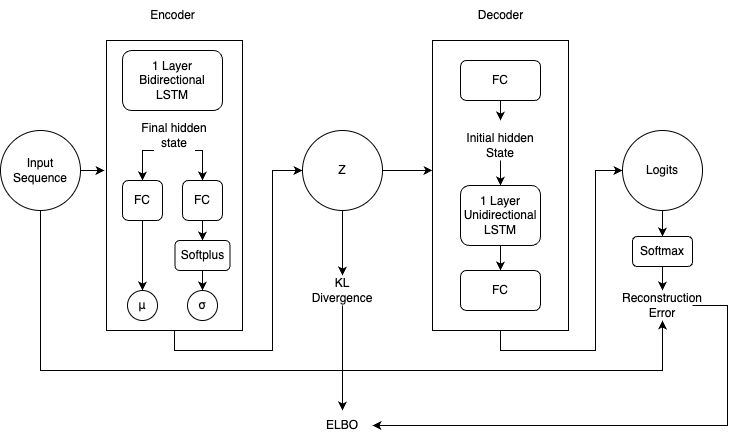

The diagram above was exported from draw.io. Its source (the exported page's mxGraphModel, read from the mxfile embedded in the PNG):
<mxGraphModel dx="1026" dy="655" grid="1" gridSize="10" guides="1" tooltips="1" connect="1" arrows="1" fold="1" page="1" pageScale="1" pageWidth="827" pageHeight="1169" math="0" shadow="0">
  <root>
    <mxCell id="WIyWlLk6GJQsqaUBKTNV-0" />
    <mxCell id="WIyWlLk6GJQsqaUBKTNV-1" parent="WIyWlLk6GJQsqaUBKTNV-0" />
    <mxCell id="nagJX6nqtgbBZ6zAFALt-80" style="edgeStyle=orthogonalEdgeStyle;rounded=0;orthogonalLoop=1;jettySize=auto;html=1;exitX=0.5;exitY=1;exitDx=0;exitDy=0;entryX=0;entryY=0.5;entryDx=0;entryDy=0;" parent="WIyWlLk6GJQsqaUBKTNV-1" source="nagJX6nqtgbBZ6zAFALt-1" target="nagJX6nqtgbBZ6zAFALt-12" edge="1">
      <mxGeometry relative="1" as="geometry" />
    </mxCell>
    <mxCell id="nagJX6nqtgbBZ6zAFALt-1" value="" style="rounded=0;whiteSpace=wrap;html=1;" parent="WIyWlLk6GJQsqaUBKTNV-1" vertex="1">
      <mxGeometry x="169" y="200" width="136" height="290" as="geometry" />
    </mxCell>
    <mxCell id="WIyWlLk6GJQsqaUBKTNV-7" value="1 Layer Bidirectional LSTM" style="rounded=1;whiteSpace=wrap;html=1;fontSize=12;glass=0;strokeWidth=1;shadow=0;" parent="WIyWlLk6GJQsqaUBKTNV-1" vertex="1">
      <mxGeometry x="185" y="210" width="100" height="60" as="geometry" />
    </mxCell>
    <mxCell id="nagJX6nqtgbBZ6zAFALt-39" style="edgeStyle=orthogonalEdgeStyle;rounded=0;orthogonalLoop=1;jettySize=auto;html=1;exitX=0.5;exitY=1;exitDx=0;exitDy=0;" parent="WIyWlLk6GJQsqaUBKTNV-1" source="nagJX6nqtgbBZ6zAFALt-2" target="nagJX6nqtgbBZ6zAFALt-31" edge="1">
      <mxGeometry relative="1" as="geometry" />
    </mxCell>
    <mxCell id="nagJX6nqtgbBZ6zAFALt-2" value="FC" style="rounded=1;whiteSpace=wrap;html=1;" parent="WIyWlLk6GJQsqaUBKTNV-1" vertex="1">
      <mxGeometry x="185" y="340" width="40" height="40" as="geometry" />
    </mxCell>
    <mxCell id="nagJX6nqtgbBZ6zAFALt-36" style="edgeStyle=orthogonalEdgeStyle;rounded=0;orthogonalLoop=1;jettySize=auto;html=1;exitX=0.5;exitY=1;exitDx=0;exitDy=0;entryX=0.5;entryY=0;entryDx=0;entryDy=0;" parent="WIyWlLk6GJQsqaUBKTNV-1" source="nagJX6nqtgbBZ6zAFALt-3" target="nagJX6nqtgbBZ6zAFALt-35" edge="1">
      <mxGeometry relative="1" as="geometry" />
    </mxCell>
    <mxCell id="nagJX6nqtgbBZ6zAFALt-3" value="FC" style="rounded=1;whiteSpace=wrap;html=1;" parent="WIyWlLk6GJQsqaUBKTNV-1" vertex="1">
      <mxGeometry x="245" y="340" width="40" height="40" as="geometry" />
    </mxCell>
    <mxCell id="nagJX6nqtgbBZ6zAFALt-5" value="Encoder" style="text;html=1;align=center;verticalAlign=middle;resizable=0;points=[];autosize=1;strokeColor=none;fillColor=none;" parent="WIyWlLk6GJQsqaUBKTNV-1" vertex="1">
      <mxGeometry x="200" y="160" width="70" height="30" as="geometry" />
    </mxCell>
    <mxCell id="nagJX6nqtgbBZ6zAFALt-10" style="edgeStyle=orthogonalEdgeStyle;rounded=0;orthogonalLoop=1;jettySize=auto;html=1;exitX=0.25;exitY=1;exitDx=0;exitDy=0;entryX=0.5;entryY=0;entryDx=0;entryDy=0;" parent="WIyWlLk6GJQsqaUBKTNV-1" source="nagJX6nqtgbBZ6zAFALt-9" target="nagJX6nqtgbBZ6zAFALt-2" edge="1">
      <mxGeometry relative="1" as="geometry" />
    </mxCell>
    <mxCell id="nagJX6nqtgbBZ6zAFALt-11" style="edgeStyle=orthogonalEdgeStyle;rounded=0;orthogonalLoop=1;jettySize=auto;html=1;exitX=0.75;exitY=1;exitDx=0;exitDy=0;entryX=0.5;entryY=0;entryDx=0;entryDy=0;" parent="WIyWlLk6GJQsqaUBKTNV-1" source="nagJX6nqtgbBZ6zAFALt-9" target="nagJX6nqtgbBZ6zAFALt-3" edge="1">
      <mxGeometry relative="1" as="geometry" />
    </mxCell>
    <mxCell id="nagJX6nqtgbBZ6zAFALt-9" value="Final hidden state" style="text;html=1;strokeColor=none;fillColor=none;align=center;verticalAlign=middle;whiteSpace=wrap;rounded=0;" parent="WIyWlLk6GJQsqaUBKTNV-1" vertex="1">
      <mxGeometry x="196" y="280" width="82" height="30" as="geometry" />
    </mxCell>
    <mxCell id="nagJX6nqtgbBZ6zAFALt-89" style="edgeStyle=orthogonalEdgeStyle;rounded=0;orthogonalLoop=1;jettySize=auto;html=1;entryX=0.5;entryY=0;entryDx=0;entryDy=0;" parent="WIyWlLk6GJQsqaUBKTNV-1" source="nagJX6nqtgbBZ6zAFALt-12" target="nagJX6nqtgbBZ6zAFALt-54" edge="1">
      <mxGeometry relative="1" as="geometry" />
    </mxCell>
    <mxCell id="nagJX6nqtgbBZ6zAFALt-12" value="Z" style="ellipse;whiteSpace=wrap;html=1;aspect=fixed;" parent="WIyWlLk6GJQsqaUBKTNV-1" vertex="1">
      <mxGeometry x="365" y="290" width="80" height="80" as="geometry" />
    </mxCell>
    <mxCell id="nagJX6nqtgbBZ6zAFALt-31" value="μ" style="ellipse;whiteSpace=wrap;html=1;aspect=fixed;" parent="WIyWlLk6GJQsqaUBKTNV-1" vertex="1">
      <mxGeometry x="190" y="450" width="30" height="30" as="geometry" />
    </mxCell>
    <mxCell id="nagJX6nqtgbBZ6zAFALt-32" value="σ" style="ellipse;whiteSpace=wrap;html=1;aspect=fixed;" parent="WIyWlLk6GJQsqaUBKTNV-1" vertex="1">
      <mxGeometry x="250" y="450" width="30" height="30" as="geometry" />
    </mxCell>
    <mxCell id="nagJX6nqtgbBZ6zAFALt-37" style="edgeStyle=orthogonalEdgeStyle;rounded=0;orthogonalLoop=1;jettySize=auto;html=1;exitX=0.5;exitY=1;exitDx=0;exitDy=0;entryX=0.5;entryY=0;entryDx=0;entryDy=0;" parent="WIyWlLk6GJQsqaUBKTNV-1" source="nagJX6nqtgbBZ6zAFALt-35" target="nagJX6nqtgbBZ6zAFALt-32" edge="1">
      <mxGeometry relative="1" as="geometry" />
    </mxCell>
    <mxCell id="nagJX6nqtgbBZ6zAFALt-35" value="Softplus" style="rounded=1;whiteSpace=wrap;html=1;" parent="WIyWlLk6GJQsqaUBKTNV-1" vertex="1">
      <mxGeometry x="237.5" y="400" width="55" height="30" as="geometry" />
    </mxCell>
    <mxCell id="nagJX6nqtgbBZ6zAFALt-91" style="edgeStyle=orthogonalEdgeStyle;rounded=0;orthogonalLoop=1;jettySize=auto;html=1;exitX=0.5;exitY=1;exitDx=0;exitDy=0;entryX=0.5;entryY=0;entryDx=0;entryDy=0;" parent="WIyWlLk6GJQsqaUBKTNV-1" source="nagJX6nqtgbBZ6zAFALt-54" target="nagJX6nqtgbBZ6zAFALt-90" edge="1">
      <mxGeometry relative="1" as="geometry" />
    </mxCell>
    <mxCell id="nagJX6nqtgbBZ6zAFALt-54" value="KL Divergence" style="text;html=1;strokeColor=none;fillColor=none;align=center;verticalAlign=middle;whiteSpace=wrap;rounded=0;" parent="WIyWlLk6GJQsqaUBKTNV-1" vertex="1">
      <mxGeometry x="375" y="435" width="60" height="30" as="geometry" />
    </mxCell>
    <mxCell id="nagJX6nqtgbBZ6zAFALt-82" style="edgeStyle=orthogonalEdgeStyle;rounded=0;orthogonalLoop=1;jettySize=auto;html=1;exitX=0.5;exitY=1;exitDx=0;exitDy=0;entryX=0;entryY=0.5;entryDx=0;entryDy=0;" parent="WIyWlLk6GJQsqaUBKTNV-1" source="nagJX6nqtgbBZ6zAFALt-56" target="nagJX6nqtgbBZ6zAFALt-69" edge="1">
      <mxGeometry relative="1" as="geometry" />
    </mxCell>
    <mxCell id="nagJX6nqtgbBZ6zAFALt-56" value="" style="rounded=0;whiteSpace=wrap;html=1;" parent="WIyWlLk6GJQsqaUBKTNV-1" vertex="1">
      <mxGeometry x="495" y="200" width="136" height="290" as="geometry" />
    </mxCell>
    <mxCell id="nagJX6nqtgbBZ6zAFALt-63" style="edgeStyle=orthogonalEdgeStyle;rounded=0;orthogonalLoop=1;jettySize=auto;html=1;entryX=0.5;entryY=0;entryDx=0;entryDy=0;" parent="WIyWlLk6GJQsqaUBKTNV-1" source="nagJX6nqtgbBZ6zAFALt-57" edge="1">
      <mxGeometry relative="1" as="geometry">
        <mxPoint x="563" y="280" as="targetPoint" />
      </mxGeometry>
    </mxCell>
    <mxCell id="nagJX6nqtgbBZ6zAFALt-57" value="FC" style="rounded=1;whiteSpace=wrap;html=1;" parent="WIyWlLk6GJQsqaUBKTNV-1" vertex="1">
      <mxGeometry x="523" y="220" width="80" height="40" as="geometry" />
    </mxCell>
    <mxCell id="nagJX6nqtgbBZ6zAFALt-60" value="Decoder" style="text;html=1;align=center;verticalAlign=middle;resizable=0;points=[];autosize=1;strokeColor=none;fillColor=none;" parent="WIyWlLk6GJQsqaUBKTNV-1" vertex="1">
      <mxGeometry x="528" y="160" width="70" height="30" as="geometry" />
    </mxCell>
    <mxCell id="nagJX6nqtgbBZ6zAFALt-65" style="edgeStyle=orthogonalEdgeStyle;rounded=0;orthogonalLoop=1;jettySize=auto;html=1;exitX=0.5;exitY=1;exitDx=0;exitDy=0;entryX=0.5;entryY=0;entryDx=0;entryDy=0;" parent="WIyWlLk6GJQsqaUBKTNV-1" target="nagJX6nqtgbBZ6zAFALt-64" edge="1">
      <mxGeometry relative="1" as="geometry">
        <mxPoint x="563" y="320" as="sourcePoint" />
      </mxGeometry>
    </mxCell>
    <mxCell id="nagJX6nqtgbBZ6zAFALt-67" style="edgeStyle=orthogonalEdgeStyle;rounded=0;orthogonalLoop=1;jettySize=auto;html=1;entryX=0.5;entryY=0;entryDx=0;entryDy=0;" parent="WIyWlLk6GJQsqaUBKTNV-1" source="nagJX6nqtgbBZ6zAFALt-64" target="nagJX6nqtgbBZ6zAFALt-66" edge="1">
      <mxGeometry relative="1" as="geometry" />
    </mxCell>
    <mxCell id="nagJX6nqtgbBZ6zAFALt-64" value="1 Layer Unidirectional LSTM" style="rounded=1;whiteSpace=wrap;html=1;" parent="WIyWlLk6GJQsqaUBKTNV-1" vertex="1">
      <mxGeometry x="523" y="345" width="80" height="60" as="geometry" />
    </mxCell>
    <mxCell id="nagJX6nqtgbBZ6zAFALt-66" value="FC" style="rounded=1;whiteSpace=wrap;html=1;" parent="WIyWlLk6GJQsqaUBKTNV-1" vertex="1">
      <mxGeometry x="523" y="430" width="80" height="40" as="geometry" />
    </mxCell>
    <mxCell id="nagJX6nqtgbBZ6zAFALt-96" style="edgeStyle=orthogonalEdgeStyle;rounded=0;orthogonalLoop=1;jettySize=auto;html=1;exitX=0.5;exitY=1;exitDx=0;exitDy=0;entryX=0.5;entryY=0;entryDx=0;entryDy=0;" parent="WIyWlLk6GJQsqaUBKTNV-1" source="nagJX6nqtgbBZ6zAFALt-69" target="nagJX6nqtgbBZ6zAFALt-95" edge="1">
      <mxGeometry relative="1" as="geometry" />
    </mxCell>
    <mxCell id="nagJX6nqtgbBZ6zAFALt-69" value="Logits" style="ellipse;whiteSpace=wrap;html=1;" parent="WIyWlLk6GJQsqaUBKTNV-1" vertex="1">
      <mxGeometry x="685" y="290" width="80" height="80" as="geometry" />
    </mxCell>
    <mxCell id="nagJX6nqtgbBZ6zAFALt-77" value="Initial hidden State" style="text;html=1;strokeColor=none;fillColor=none;align=center;verticalAlign=middle;whiteSpace=wrap;rounded=0;" parent="WIyWlLk6GJQsqaUBKTNV-1" vertex="1">
      <mxGeometry x="518" y="290" width="90" height="30" as="geometry" />
    </mxCell>
    <mxCell id="nagJX6nqtgbBZ6zAFALt-81" style="edgeStyle=orthogonalEdgeStyle;rounded=0;orthogonalLoop=1;jettySize=auto;html=1;exitX=1;exitY=0.5;exitDx=0;exitDy=0;entryX=0;entryY=0.448;entryDx=0;entryDy=0;entryPerimeter=0;" parent="WIyWlLk6GJQsqaUBKTNV-1" source="nagJX6nqtgbBZ6zAFALt-12" target="nagJX6nqtgbBZ6zAFALt-56" edge="1">
      <mxGeometry relative="1" as="geometry" />
    </mxCell>
    <mxCell id="nagJX6nqtgbBZ6zAFALt-88" style="edgeStyle=orthogonalEdgeStyle;rounded=0;orthogonalLoop=1;jettySize=auto;html=1;entryX=0.5;entryY=1;entryDx=0;entryDy=0;" parent="WIyWlLk6GJQsqaUBKTNV-1" source="nagJX6nqtgbBZ6zAFALt-83" target="nagJX6nqtgbBZ6zAFALt-86" edge="1">
      <mxGeometry relative="1" as="geometry">
        <Array as="points">
          <mxPoint x="103" y="530" />
          <mxPoint x="725" y="530" />
        </Array>
      </mxGeometry>
    </mxCell>
    <mxCell id="nagJX6nqtgbBZ6zAFALt-83" value="Input Sequence" style="ellipse;whiteSpace=wrap;html=1;aspect=fixed;" parent="WIyWlLk6GJQsqaUBKTNV-1" vertex="1">
      <mxGeometry x="63" y="290" width="80" height="80" as="geometry" />
    </mxCell>
    <mxCell id="nagJX6nqtgbBZ6zAFALt-85" style="edgeStyle=orthogonalEdgeStyle;rounded=0;orthogonalLoop=1;jettySize=auto;html=1;exitX=1;exitY=0.5;exitDx=0;exitDy=0;entryX=-0.015;entryY=0.448;entryDx=0;entryDy=0;entryPerimeter=0;" parent="WIyWlLk6GJQsqaUBKTNV-1" source="nagJX6nqtgbBZ6zAFALt-83" target="nagJX6nqtgbBZ6zAFALt-1" edge="1">
      <mxGeometry relative="1" as="geometry" />
    </mxCell>
    <mxCell id="nagJX6nqtgbBZ6zAFALt-98" style="edgeStyle=orthogonalEdgeStyle;rounded=0;orthogonalLoop=1;jettySize=auto;html=1;entryX=1;entryY=0.5;entryDx=0;entryDy=0;" parent="WIyWlLk6GJQsqaUBKTNV-1" source="nagJX6nqtgbBZ6zAFALt-86" target="nagJX6nqtgbBZ6zAFALt-90" edge="1">
      <mxGeometry relative="1" as="geometry">
        <Array as="points">
          <mxPoint x="790" y="465" />
          <mxPoint x="790" y="585" />
        </Array>
      </mxGeometry>
    </mxCell>
    <mxCell id="nagJX6nqtgbBZ6zAFALt-86" value="Reconstruction Error" style="text;html=1;strokeColor=none;fillColor=none;align=center;verticalAlign=middle;whiteSpace=wrap;rounded=0;" parent="WIyWlLk6GJQsqaUBKTNV-1" vertex="1">
      <mxGeometry x="695" y="450" width="60" height="30" as="geometry" />
    </mxCell>
    <mxCell id="nagJX6nqtgbBZ6zAFALt-90" value="ELBO" style="text;html=1;strokeColor=none;fillColor=none;align=center;verticalAlign=middle;whiteSpace=wrap;rounded=0;" parent="WIyWlLk6GJQsqaUBKTNV-1" vertex="1">
      <mxGeometry x="375" y="570" width="60" height="30" as="geometry" />
    </mxCell>
    <mxCell id="nagJX6nqtgbBZ6zAFALt-97" style="edgeStyle=orthogonalEdgeStyle;rounded=0;orthogonalLoop=1;jettySize=auto;html=1;exitX=0.5;exitY=1;exitDx=0;exitDy=0;entryX=0.5;entryY=0;entryDx=0;entryDy=0;" parent="WIyWlLk6GJQsqaUBKTNV-1" source="nagJX6nqtgbBZ6zAFALt-95" target="nagJX6nqtgbBZ6zAFALt-86" edge="1">
      <mxGeometry relative="1" as="geometry" />
    </mxCell>
    <mxCell id="nagJX6nqtgbBZ6zAFALt-95" value="Softmax" style="rounded=1;whiteSpace=wrap;html=1;" parent="WIyWlLk6GJQsqaUBKTNV-1" vertex="1">
      <mxGeometry x="695" y="396" width="60" height="30" as="geometry" />
    </mxCell>
  </root>
</mxGraphModel>